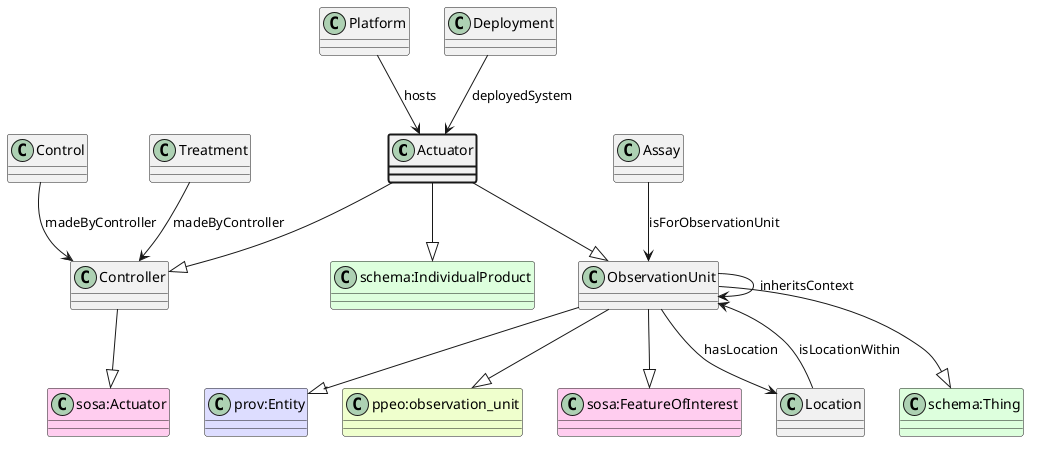

The diagram above was rendered by PlantUML. Its source (embedded in the PNG):
@startuml
class Actuator  #line.bold
class Controller  
class "sosa:Actuator" #FFCCEE 
Controller --|> "sosa:Actuator"
Actuator --|> Controller
class ObservationUnit  
class "schema:Thing" #DDFFDD 
ObservationUnit --|> "schema:Thing"
class "prov:Entity" #DDDDFF 
ObservationUnit --|> "prov:Entity"
class "ppeo:observation_unit" #EEFFCC 
ObservationUnit --|> "ppeo:observation_unit"
class "sosa:FeatureOfInterest" #FFCCEE 
ObservationUnit --|> "sosa:FeatureOfInterest"
Actuator --|> ObservationUnit
class "schema:IndividualProduct" #DDFFDD 
Actuator --|> "schema:IndividualProduct"
class Platform 
Platform --> Actuator : hosts
class Deployment 
Deployment --> Actuator : deployedSystem
class Control 
Control --> Controller : madeByController
class Treatment 
Treatment --> Controller : madeByController
class Assay 
Assay --> ObservationUnit : isForObservationUnit
class ObservationUnit 
ObservationUnit --> ObservationUnit : inheritsContext
class Location 
ObservationUnit --> Location : hasLocation
class Location 
Location --> ObservationUnit : isLocationWithin
@enduml